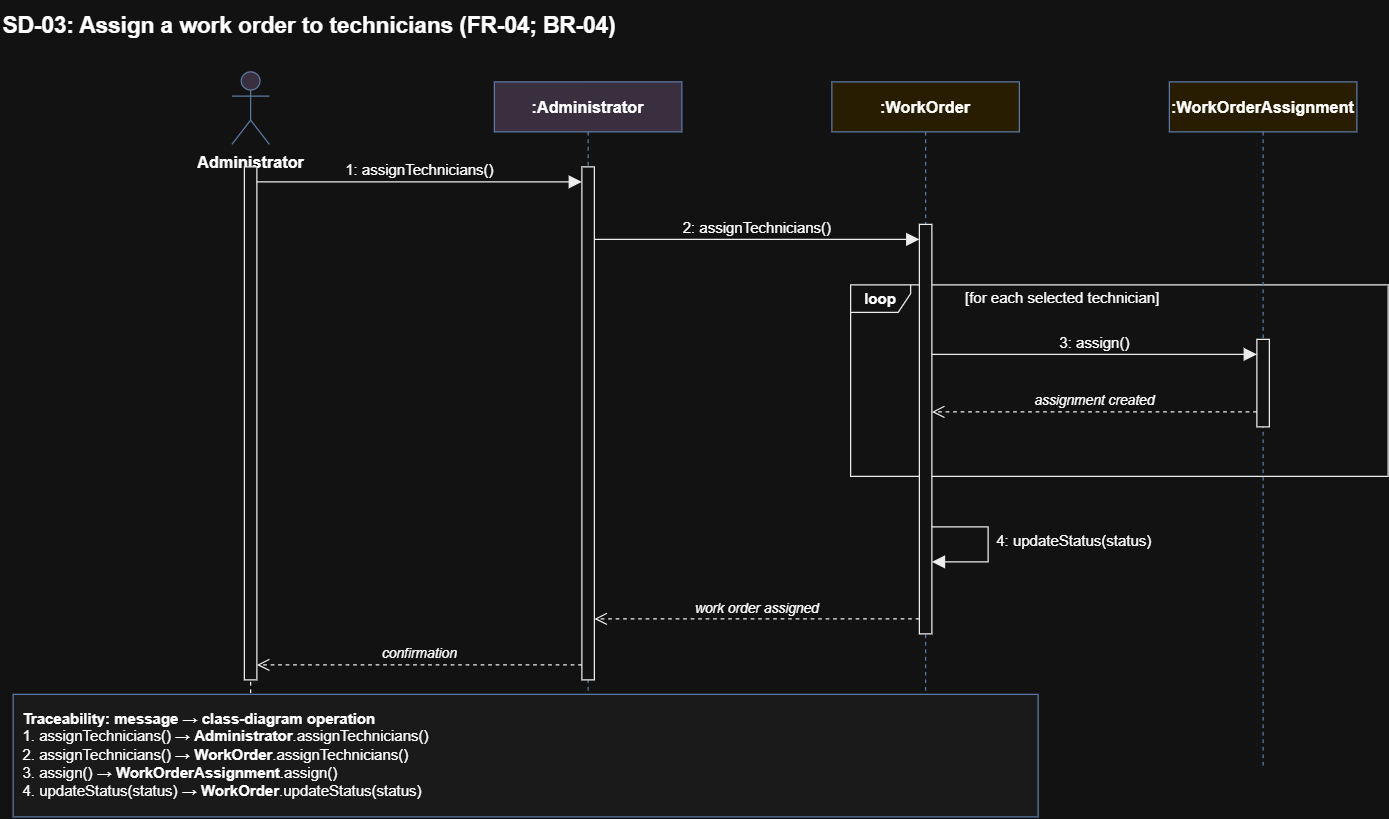

The diagram above was exported from draw.io. Its source (the exported page's mxGraphModel, read from the mxfile embedded in the PNG):
<mxGraphModel dx="1380" dy="778" grid="1" gridSize="10" guides="1" tooltips="1" connect="1" arrows="1" fold="1" page="1" pageScale="1" pageWidth="1340" pageHeight="827" math="0" shadow="0">
  <root>
    <mxCell id="0" />
    <mxCell id="1" parent="0" />
    <mxCell id="SD-03-1" parent="1" style="text;html=1;align=left;verticalAlign=middle;fontSize=18;fontStyle=1;" value="SD-03: Assign a work order to technicians (FR-04; BR-04)" vertex="1">
      <mxGeometry height="40" width="1100" x="30" y="15" as="geometry" />
    </mxCell>
    <mxCell id="SD-03-2" parent="1" style="shape=umlFrame;whiteSpace=wrap;html=1;pointerEvents=0;width=48;height=22;fillColor=none;strokeColor=#000000;fontStyle=1;fontSize=12;" value="loop" vertex="1">
      <mxGeometry height="153.20000000000005" width="430" x="710" y="242.39999999999998" as="geometry" />
    </mxCell>
    <mxCell id="SD-03-3" parent="1" style="text;html=1;align=left;verticalAlign=middle;fontSize=12;" value="[for each selected technician]" vertex="1">
      <mxGeometry height="22" width="280" x="800" y="242.4" as="geometry" />
    </mxCell>
    <mxCell id="SD-03-4" parent="1" style="shape=umlActor;verticalLabelPosition=bottom;verticalAlign=top;html=1;outlineConnect=0;fontStyle=1;fontSize=13;fillColor=#e1d5e7;strokeColor=#6c8ebf;" value="Administrator" vertex="1">
      <mxGeometry height="58" width="30" x="215" y="72" as="geometry" />
    </mxCell>
    <mxCell id="SD-03-5" edge="1" parent="1" style="endArrow=none;dashed=1;html=1;strokeColor=#000000;" value="">
      <mxGeometry relative="1" as="geometry">
        <mxPoint x="230" y="152" as="sourcePoint" />
        <mxPoint x="230" y="630" as="targetPoint" />
      </mxGeometry>
    </mxCell>
    <mxCell id="SD-03-6" parent="1" style="shape=umlLifeline;perimeter=lifelinePerimeter;whiteSpace=wrap;html=1;container=0;dropTarget=0;collapsible=0;recursiveResize=0;outlineConnect=0;portConstraint=eastwest;fillColor=#e1d5e7;strokeColor=#6c8ebf;fontStyle=1;fontSize=13;size=40;" value=":Administrator" vertex="1">
      <mxGeometry height="550" width="150" x="425" y="80" as="geometry" />
    </mxCell>
    <mxCell id="SD-03-7" parent="1" style="shape=umlLifeline;perimeter=lifelinePerimeter;whiteSpace=wrap;html=1;container=0;dropTarget=0;collapsible=0;recursiveResize=0;outlineConnect=0;portConstraint=eastwest;fillColor=#fff2cc;strokeColor=#6c8ebf;fontStyle=1;fontSize=13;size=40;" value=":WorkOrder" vertex="1">
      <mxGeometry height="550" width="150" x="695" y="80" as="geometry" />
    </mxCell>
    <mxCell id="SD-03-8" parent="1" style="shape=umlLifeline;perimeter=lifelinePerimeter;whiteSpace=wrap;html=1;container=0;dropTarget=0;collapsible=0;recursiveResize=0;outlineConnect=0;portConstraint=eastwest;fillColor=#fff2cc;strokeColor=#6c8ebf;fontStyle=1;fontSize=13;size=40;" value=":WorkOrderAssignment" vertex="1">
      <mxGeometry height="550" width="150" x="965" y="80" as="geometry" />
    </mxCell>
    <mxCell id="SD-03-9" parent="1" style="html=1;points=[];outlineConnect=0;fillColor=#ffffff;strokeColor=#000000;" value="" vertex="1">
      <mxGeometry height="410.4000000000001" width="10" x="225" y="148" as="geometry" />
    </mxCell>
    <mxCell id="SD-03-10" parent="1" style="html=1;points=[];outlineConnect=0;fillColor=#ffffff;strokeColor=#000000;" value="" vertex="1">
      <mxGeometry height="410.4000000000001" width="10" x="495" y="148" as="geometry" />
    </mxCell>
    <mxCell id="SD-03-11" parent="1" style="html=1;points=[];outlineConnect=0;fillColor=#ffffff;strokeColor=#000000;" value="" vertex="1">
      <mxGeometry height="327.59999999999997" width="10" x="765" y="194" as="geometry" />
    </mxCell>
    <mxCell id="SD-03-12" parent="1" style="html=1;points=[];outlineConnect=0;fillColor=#ffffff;strokeColor=#000000;" value="" vertex="1">
      <mxGeometry height="70" width="10" x="1035" y="286" as="geometry" />
    </mxCell>
    <mxCell id="SD-03-13" edge="1" parent="1" style="html=1;verticalAlign=bottom;endArrow=block;endSize=8;endFill=1;rounded=0;strokeColor=#000000;fontSize=12;" value="1: assignTechnicians()">
      <mxGeometry relative="1" as="geometry">
        <mxPoint x="235" y="160" as="sourcePoint" />
        <mxPoint x="495" y="160" as="targetPoint" />
      </mxGeometry>
    </mxCell>
    <mxCell id="SD-03-14" edge="1" parent="1" style="html=1;verticalAlign=bottom;endArrow=block;endSize=8;endFill=1;rounded=0;strokeColor=#000000;fontSize=12;" value="2: assignTechnicians()">
      <mxGeometry relative="1" as="geometry">
        <mxPoint x="505" y="206" as="sourcePoint" />
        <mxPoint x="765" y="206" as="targetPoint" />
      </mxGeometry>
    </mxCell>
    <mxCell id="SD-03-15" edge="1" parent="1" style="html=1;verticalAlign=bottom;endArrow=block;endSize=8;endFill=1;rounded=0;strokeColor=#000000;fontSize=12;" value="3: assign()">
      <mxGeometry relative="1" as="geometry">
        <mxPoint x="775" y="298" as="sourcePoint" />
        <mxPoint x="1035" y="298" as="targetPoint" />
      </mxGeometry>
    </mxCell>
    <mxCell id="SD-03-16" edge="1" parent="1" style="html=1;verticalAlign=bottom;endArrow=open;endSize=8;dashed=1;rounded=0;strokeColor=#000000;fontSize=11;fontStyle=2;" value="assignment created">
      <mxGeometry relative="1" as="geometry">
        <mxPoint x="1035" y="344" as="sourcePoint" />
        <mxPoint x="775" y="344" as="targetPoint" />
      </mxGeometry>
    </mxCell>
    <mxCell id="SD-03-17" edge="1" parent="1" style="html=1;verticalAlign=bottom;endArrow=block;endSize=8;endFill=1;rounded=0;strokeColor=#000000;fontSize=12;" value="">
      <mxGeometry relative="1" as="geometry">
        <Array as="points">
          <mxPoint x="820" y="436" />
          <mxPoint x="820" y="464" />
        </Array>
        <mxPoint x="775" y="436" as="sourcePoint" />
        <mxPoint x="775" y="464" as="targetPoint" />
      </mxGeometry>
    </mxCell>
    <mxCell id="SD-03-18" parent="1" style="text;html=1;align=left;verticalAlign=middle;fontSize=12;" value="4: updateStatus(status)" vertex="1">
      <mxGeometry height="32" width="200" x="825" y="432" as="geometry" />
    </mxCell>
    <mxCell id="SD-03-19" edge="1" parent="1" style="html=1;verticalAlign=bottom;endArrow=open;endSize=8;dashed=1;rounded=0;strokeColor=#000000;fontSize=11;fontStyle=2;" value="work order assigned">
      <mxGeometry relative="1" as="geometry">
        <mxPoint x="765" y="509.59999999999997" as="sourcePoint" />
        <mxPoint x="505" y="509.59999999999997" as="targetPoint" />
      </mxGeometry>
    </mxCell>
    <mxCell id="SD-03-20" edge="1" parent="1" style="html=1;verticalAlign=bottom;endArrow=open;endSize=8;dashed=1;rounded=0;strokeColor=#000000;fontSize=11;fontStyle=2;" value="confirmation">
      <mxGeometry relative="1" as="geometry">
        <mxPoint x="495" y="546.4000000000001" as="sourcePoint" />
        <mxPoint x="235" y="546.4000000000001" as="targetPoint" />
      </mxGeometry>
    </mxCell>
    <mxCell id="SD-03-21" parent="1" style="text;html=1;align=left;verticalAlign=top;whiteSpace=wrap;fontSize=12;strokeColor=#6c8ebf;fillColor=#f5f5f5;spacing=8;" value="&lt;b&gt;Traceability: message &amp;rarr; class-diagram operation&lt;/b&gt;&lt;br&gt;1. assignTechnicians() &amp;rarr; &lt;b&gt;Administrator&lt;/b&gt;.assignTechnicians()&lt;br&gt;2. assignTechnicians() &amp;rarr; &lt;b&gt;WorkOrder&lt;/b&gt;.assignTechnicians()&lt;br&gt;3. assign() &amp;rarr; &lt;b&gt;WorkOrderAssignment&lt;/b&gt;.assign()&lt;br&gt;4. updateStatus(status) &amp;rarr; &lt;b&gt;WorkOrder&lt;/b&gt;.updateStatus(status)" vertex="1">
      <mxGeometry height="98" width="820" x="40" y="570" as="geometry" />
    </mxCell>
  </root>
</mxGraphModel>